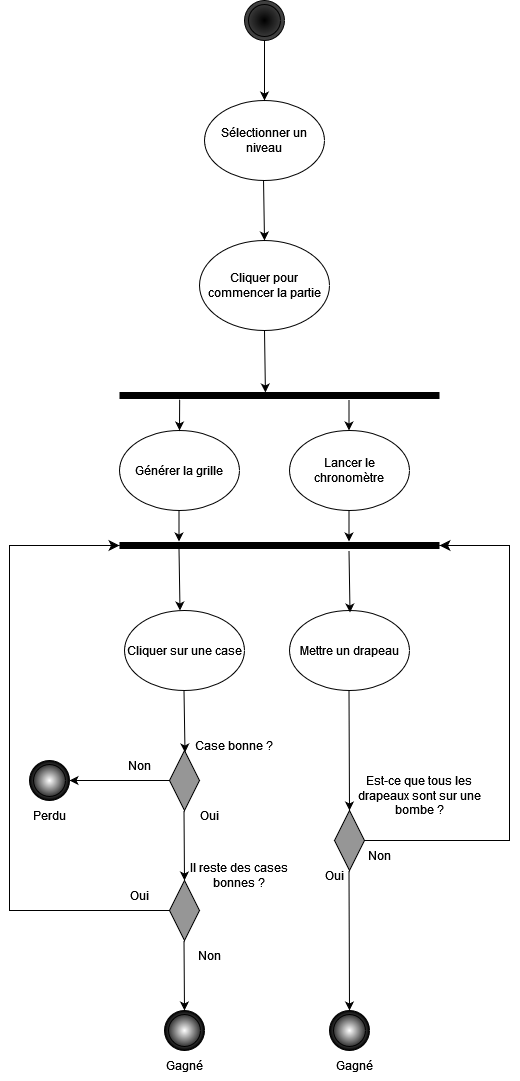

The diagram above was exported from draw.io. Its source (the exported page's mxGraphModel, read from the mxfile embedded in the PNG):
<mxGraphModel dx="1434" dy="822" grid="1" gridSize="10" guides="1" tooltips="1" connect="1" arrows="1" fold="1" page="1" pageScale="1" pageWidth="827" pageHeight="1169" math="0" shadow="0">
  <root>
    <mxCell id="0" />
    <mxCell id="1" parent="0" />
    <mxCell id="QYjtYQpPFRN22A5ZMRZd-1" value="Cliquer pour commencer la partie" style="ellipse;whiteSpace=wrap;html=1;" parent="1" vertex="1">
      <mxGeometry x="360" y="320" width="130" height="90" as="geometry" />
    </mxCell>
    <mxCell id="QYjtYQpPFRN22A5ZMRZd-2" value="Générer la grille " style="ellipse;whiteSpace=wrap;html=1;" parent="1" vertex="1">
      <mxGeometry x="280" y="510" width="120" height="80" as="geometry" />
    </mxCell>
    <mxCell id="QYjtYQpPFRN22A5ZMRZd-3" value="Lancer le chronomètre" style="ellipse;whiteSpace=wrap;html=1;" parent="1" vertex="1">
      <mxGeometry x="450" y="510" width="120" height="80" as="geometry" />
    </mxCell>
    <mxCell id="QYjtYQpPFRN22A5ZMRZd-5" value="" style="line;strokeWidth=7;html=1;" parent="1" vertex="1">
      <mxGeometry x="280" y="470" width="320" height="10" as="geometry" />
    </mxCell>
    <mxCell id="QYjtYQpPFRN22A5ZMRZd-6" value="" style="endArrow=classic;html=1;rounded=0;exitX=0.5;exitY=1;exitDx=0;exitDy=0;entryX=0.456;entryY=0.2;entryDx=0;entryDy=0;entryPerimeter=0;" parent="1" source="QYjtYQpPFRN22A5ZMRZd-1" target="QYjtYQpPFRN22A5ZMRZd-5" edge="1">
      <mxGeometry width="50" height="50" relative="1" as="geometry">
        <mxPoint x="390" y="720" as="sourcePoint" />
        <mxPoint x="440" y="670" as="targetPoint" />
      </mxGeometry>
    </mxCell>
    <mxCell id="QYjtYQpPFRN22A5ZMRZd-7" value="" style="endArrow=classic;html=1;rounded=0;exitX=0.188;exitY=0.9;exitDx=0;exitDy=0;exitPerimeter=0;" parent="1" source="QYjtYQpPFRN22A5ZMRZd-5" target="QYjtYQpPFRN22A5ZMRZd-2" edge="1">
      <mxGeometry width="50" height="50" relative="1" as="geometry">
        <mxPoint x="390" y="720" as="sourcePoint" />
        <mxPoint x="440" y="670" as="targetPoint" />
      </mxGeometry>
    </mxCell>
    <mxCell id="QYjtYQpPFRN22A5ZMRZd-8" value="" style="endArrow=classic;html=1;rounded=0;exitX=0.188;exitY=0.9;exitDx=0;exitDy=0;exitPerimeter=0;" parent="1" edge="1">
      <mxGeometry width="50" height="50" relative="1" as="geometry">
        <mxPoint x="509.5" y="479" as="sourcePoint" />
        <mxPoint x="509.5" y="510" as="targetPoint" />
      </mxGeometry>
    </mxCell>
    <mxCell id="QYjtYQpPFRN22A5ZMRZd-9" value="" style="line;strokeWidth=7;html=1;" parent="1" vertex="1">
      <mxGeometry x="280" y="620" width="320" height="10" as="geometry" />
    </mxCell>
    <mxCell id="QYjtYQpPFRN22A5ZMRZd-10" value="" style="endArrow=classic;html=1;rounded=0;exitX=0.188;exitY=0.9;exitDx=0;exitDy=0;exitPerimeter=0;" parent="1" edge="1">
      <mxGeometry width="50" height="50" relative="1" as="geometry">
        <mxPoint x="339.5" y="590" as="sourcePoint" />
        <mxPoint x="339.5" y="621" as="targetPoint" />
      </mxGeometry>
    </mxCell>
    <mxCell id="QYjtYQpPFRN22A5ZMRZd-11" value="" style="endArrow=classic;html=1;rounded=0;exitX=0.188;exitY=0.9;exitDx=0;exitDy=0;exitPerimeter=0;" parent="1" edge="1">
      <mxGeometry width="50" height="50" relative="1" as="geometry">
        <mxPoint x="509.5" y="590" as="sourcePoint" />
        <mxPoint x="509.5" y="621" as="targetPoint" />
      </mxGeometry>
    </mxCell>
    <mxCell id="QYjtYQpPFRN22A5ZMRZd-12" value="Cliquer sur une case" style="ellipse;whiteSpace=wrap;html=1;" parent="1" vertex="1">
      <mxGeometry x="285" y="690" width="120" height="80" as="geometry" />
    </mxCell>
    <mxCell id="QYjtYQpPFRN22A5ZMRZd-13" value="" style="rhombus;whiteSpace=wrap;html=1;fillColor=#969696;" parent="1" vertex="1">
      <mxGeometry x="330" y="830" width="30" height="60" as="geometry" />
    </mxCell>
    <mxCell id="QYjtYQpPFRN22A5ZMRZd-14" value="" style="endArrow=classic;html=1;rounded=0;exitX=0.5;exitY=1;exitDx=0;exitDy=0;entryX=0.456;entryY=0.2;entryDx=0;entryDy=0;entryPerimeter=0;" parent="1" edge="1">
      <mxGeometry width="50" height="50" relative="1" as="geometry">
        <mxPoint x="339.5" y="628" as="sourcePoint" />
        <mxPoint x="340.5" y="690" as="targetPoint" />
      </mxGeometry>
    </mxCell>
    <mxCell id="QYjtYQpPFRN22A5ZMRZd-15" value="" style="endArrow=classic;html=1;rounded=0;exitX=0.5;exitY=1;exitDx=0;exitDy=0;entryX=0.456;entryY=0.2;entryDx=0;entryDy=0;entryPerimeter=0;" parent="1" edge="1">
      <mxGeometry width="50" height="50" relative="1" as="geometry">
        <mxPoint x="344.5" y="770" as="sourcePoint" />
        <mxPoint x="345.5" y="832" as="targetPoint" />
      </mxGeometry>
    </mxCell>
    <mxCell id="QYjtYQpPFRN22A5ZMRZd-17" value="" style="edgeStyle=elbowEdgeStyle;elbow=horizontal;endArrow=classic;html=1;curved=0;rounded=0;endSize=8;startSize=8;entryX=0;entryY=0.5;entryDx=0;entryDy=0;exitX=0;exitY=0.5;exitDx=0;exitDy=0;entryPerimeter=0;" parent="1" source="QYjtYQpPFRN22A5ZMRZd-24" edge="1" target="QYjtYQpPFRN22A5ZMRZd-9">
      <mxGeometry width="50" height="50" relative="1" as="geometry">
        <mxPoint x="450" y="990" as="sourcePoint" />
        <mxPoint x="485" y="730" as="targetPoint" />
        <Array as="points">
          <mxPoint x="170" y="800" />
        </Array>
      </mxGeometry>
    </mxCell>
    <mxCell id="QYjtYQpPFRN22A5ZMRZd-18" value="Case bonne ?" style="text;html=1;align=center;verticalAlign=middle;whiteSpace=wrap;rounded=0;" parent="1" vertex="1">
      <mxGeometry x="325" y="810" width="140" height="30" as="geometry" />
    </mxCell>
    <mxCell id="QYjtYQpPFRN22A5ZMRZd-19" value="" style="endArrow=classic;html=1;rounded=0;" parent="1" target="QYjtYQpPFRN22A5ZMRZd-20" edge="1">
      <mxGeometry width="50" height="50" relative="1" as="geometry">
        <mxPoint x="330" y="860" as="sourcePoint" />
        <mxPoint x="200" y="860" as="targetPoint" />
      </mxGeometry>
    </mxCell>
    <mxCell id="QYjtYQpPFRN22A5ZMRZd-20" value="" style="ellipse;shape=doubleEllipse;whiteSpace=wrap;html=1;aspect=fixed;fillColor=#ffffff;gradientColor=default;gradientDirection=radial;shadow=0;" parent="1" vertex="1">
      <mxGeometry x="190" y="840" width="40" height="40" as="geometry" />
    </mxCell>
    <mxCell id="QYjtYQpPFRN22A5ZMRZd-21" value="Non" style="text;html=1;align=center;verticalAlign=middle;whiteSpace=wrap;rounded=0;" parent="1" vertex="1">
      <mxGeometry x="270" y="830" width="60" height="30" as="geometry" />
    </mxCell>
    <mxCell id="QYjtYQpPFRN22A5ZMRZd-22" value="Perdu" style="text;html=1;align=center;verticalAlign=middle;whiteSpace=wrap;rounded=0;" parent="1" vertex="1">
      <mxGeometry x="180" y="880" width="60" height="30" as="geometry" />
    </mxCell>
    <mxCell id="QYjtYQpPFRN22A5ZMRZd-24" value="" style="rhombus;whiteSpace=wrap;html=1;fillColor=#969696;" parent="1" vertex="1">
      <mxGeometry x="330" y="960" width="30" height="60" as="geometry" />
    </mxCell>
    <mxCell id="QYjtYQpPFRN22A5ZMRZd-26" value="" style="endArrow=classic;html=1;rounded=0;exitX=0.5;exitY=1;exitDx=0;exitDy=0;entryX=0.5;entryY=0;entryDx=0;entryDy=0;" parent="1" edge="1">
      <mxGeometry width="50" height="50" relative="1" as="geometry">
        <mxPoint x="344.5" y="890" as="sourcePoint" />
        <mxPoint x="345" y="960" as="targetPoint" />
      </mxGeometry>
    </mxCell>
    <mxCell id="QYjtYQpPFRN22A5ZMRZd-27" value="Il reste des cases bonnes ?" style="text;html=1;align=center;verticalAlign=middle;whiteSpace=wrap;rounded=0;" parent="1" vertex="1">
      <mxGeometry x="350" y="940" width="100" height="30" as="geometry" />
    </mxCell>
    <mxCell id="QYjtYQpPFRN22A5ZMRZd-28" value="Non" style="text;html=1;align=center;verticalAlign=middle;whiteSpace=wrap;rounded=0;" parent="1" vertex="1">
      <mxGeometry x="340" y="1020" width="60" height="30" as="geometry" />
    </mxCell>
    <mxCell id="QYjtYQpPFRN22A5ZMRZd-30" value="Oui" style="text;html=1;align=center;verticalAlign=middle;whiteSpace=wrap;rounded=0;" parent="1" vertex="1">
      <mxGeometry x="340" y="880" width="60" height="30" as="geometry" />
    </mxCell>
    <mxCell id="QYjtYQpPFRN22A5ZMRZd-32" value="" style="ellipse;shape=doubleEllipse;whiteSpace=wrap;html=1;aspect=fixed;fillColor=#ffffff;gradientColor=default;gradientDirection=radial;shadow=0;" parent="1" vertex="1">
      <mxGeometry x="325" y="1090" width="40" height="40" as="geometry" />
    </mxCell>
    <mxCell id="QYjtYQpPFRN22A5ZMRZd-33" value="Oui" style="text;html=1;align=center;verticalAlign=middle;whiteSpace=wrap;rounded=0;" parent="1" vertex="1">
      <mxGeometry x="270" y="960" width="60" height="30" as="geometry" />
    </mxCell>
    <mxCell id="QYjtYQpPFRN22A5ZMRZd-34" value="" style="endArrow=classic;html=1;rounded=0;exitX=0.5;exitY=1;exitDx=0;exitDy=0;entryX=0.5;entryY=0;entryDx=0;entryDy=0;" parent="1" edge="1">
      <mxGeometry width="50" height="50" relative="1" as="geometry">
        <mxPoint x="344.5" y="1020" as="sourcePoint" />
        <mxPoint x="345" y="1090" as="targetPoint" />
      </mxGeometry>
    </mxCell>
    <mxCell id="QYjtYQpPFRN22A5ZMRZd-35" value="" style="ellipse;shape=doubleEllipse;whiteSpace=wrap;html=1;aspect=fixed;fillColor=#000000;gradientColor=#474747;gradientDirection=radial;shadow=0;" parent="1" vertex="1">
      <mxGeometry x="405" y="80" width="40" height="40" as="geometry" />
    </mxCell>
    <mxCell id="QYjtYQpPFRN22A5ZMRZd-36" value="" style="endArrow=classic;html=1;rounded=0;exitX=0.5;exitY=1;exitDx=0;exitDy=0;entryX=0.456;entryY=0.2;entryDx=0;entryDy=0;entryPerimeter=0;" parent="1" edge="1">
      <mxGeometry width="50" height="50" relative="1" as="geometry">
        <mxPoint x="424" y="258" as="sourcePoint" />
        <mxPoint x="425" y="320" as="targetPoint" />
      </mxGeometry>
    </mxCell>
    <mxCell id="d1xCtc_i8xUQ-MRJgjj5-1" value="Sélectionner un niveau" style="ellipse;whiteSpace=wrap;html=1;" vertex="1" parent="1">
      <mxGeometry x="365" y="180" width="120" height="80" as="geometry" />
    </mxCell>
    <mxCell id="d1xCtc_i8xUQ-MRJgjj5-2" value="" style="endArrow=classic;html=1;rounded=0;exitX=0.5;exitY=1;exitDx=0;exitDy=0;entryX=0.456;entryY=0.2;entryDx=0;entryDy=0;entryPerimeter=0;" edge="1" parent="1" source="QYjtYQpPFRN22A5ZMRZd-35">
      <mxGeometry width="50" height="50" relative="1" as="geometry">
        <mxPoint x="424" y="118" as="sourcePoint" />
        <mxPoint x="425" y="180" as="targetPoint" />
      </mxGeometry>
    </mxCell>
    <mxCell id="d1xCtc_i8xUQ-MRJgjj5-3" value="Mettre un drapeau " style="ellipse;whiteSpace=wrap;html=1;" vertex="1" parent="1">
      <mxGeometry x="450" y="690" width="120" height="80" as="geometry" />
    </mxCell>
    <mxCell id="d1xCtc_i8xUQ-MRJgjj5-4" value="" style="endArrow=classic;html=1;rounded=0;exitX=0.5;exitY=1;exitDx=0;exitDy=0;entryX=0.456;entryY=0.2;entryDx=0;entryDy=0;entryPerimeter=0;" edge="1" parent="1">
      <mxGeometry width="50" height="50" relative="1" as="geometry">
        <mxPoint x="509.5" y="630" as="sourcePoint" />
        <mxPoint x="510.5" y="692" as="targetPoint" />
      </mxGeometry>
    </mxCell>
    <mxCell id="d1xCtc_i8xUQ-MRJgjj5-5" value="" style="rhombus;whiteSpace=wrap;html=1;fillColor=#969696;" vertex="1" parent="1">
      <mxGeometry x="495" y="890" width="30" height="60" as="geometry" />
    </mxCell>
    <mxCell id="d1xCtc_i8xUQ-MRJgjj5-6" value="" style="endArrow=classic;html=1;rounded=0;exitX=0.5;exitY=1;exitDx=0;exitDy=0;entryX=0;entryY=1;entryDx=0;entryDy=0;" edge="1" parent="1" target="d1xCtc_i8xUQ-MRJgjj5-7">
      <mxGeometry width="50" height="50" relative="1" as="geometry">
        <mxPoint x="509.5" y="770" as="sourcePoint" />
        <mxPoint x="510.5" y="832" as="targetPoint" />
      </mxGeometry>
    </mxCell>
    <mxCell id="d1xCtc_i8xUQ-MRJgjj5-7" value="Est-ce que tous les drapeaux sont sur une bombe ?" style="text;html=1;align=center;verticalAlign=middle;whiteSpace=wrap;rounded=0;" vertex="1" parent="1">
      <mxGeometry x="510" y="860" width="140" height="30" as="geometry" />
    </mxCell>
    <mxCell id="d1xCtc_i8xUQ-MRJgjj5-8" value="" style="ellipse;shape=doubleEllipse;whiteSpace=wrap;html=1;aspect=fixed;fillColor=#ffffff;gradientColor=default;gradientDirection=radial;shadow=0;" vertex="1" parent="1">
      <mxGeometry x="490" y="1090" width="40" height="40" as="geometry" />
    </mxCell>
    <mxCell id="d1xCtc_i8xUQ-MRJgjj5-9" value="Oui" style="text;html=1;align=center;verticalAlign=middle;whiteSpace=wrap;rounded=0;" vertex="1" parent="1">
      <mxGeometry x="465" y="940" width="60" height="30" as="geometry" />
    </mxCell>
    <mxCell id="d1xCtc_i8xUQ-MRJgjj5-10" value="" style="endArrow=classic;html=1;rounded=0;exitX=0.5;exitY=1;exitDx=0;exitDy=0;entryX=0.5;entryY=0;entryDx=0;entryDy=0;" edge="1" parent="1" target="d1xCtc_i8xUQ-MRJgjj5-8">
      <mxGeometry width="50" height="50" relative="1" as="geometry">
        <mxPoint x="509.5" y="950" as="sourcePoint" />
        <mxPoint x="510" y="1020" as="targetPoint" />
      </mxGeometry>
    </mxCell>
    <mxCell id="d1xCtc_i8xUQ-MRJgjj5-11" value="" style="edgeStyle=elbowEdgeStyle;elbow=horizontal;endArrow=classic;html=1;curved=0;rounded=0;endSize=8;startSize=8;entryX=1;entryY=0.5;entryDx=0;entryDy=0;exitX=1;exitY=0.5;exitDx=0;exitDy=0;entryPerimeter=0;" edge="1" parent="1" source="d1xCtc_i8xUQ-MRJgjj5-5" target="QYjtYQpPFRN22A5ZMRZd-9">
      <mxGeometry width="50" height="50" relative="1" as="geometry">
        <mxPoint x="825" y="990" as="sourcePoint" />
        <mxPoint x="750" y="625" as="targetPoint" />
        <Array as="points">
          <mxPoint x="670" y="780" />
        </Array>
      </mxGeometry>
    </mxCell>
    <mxCell id="d1xCtc_i8xUQ-MRJgjj5-12" value="Gagné" style="text;html=1;align=center;verticalAlign=middle;whiteSpace=wrap;rounded=0;" vertex="1" parent="1">
      <mxGeometry x="315" y="1130" width="60" height="30" as="geometry" />
    </mxCell>
    <mxCell id="d1xCtc_i8xUQ-MRJgjj5-13" value="Gagné" style="text;html=1;align=center;verticalAlign=middle;whiteSpace=wrap;rounded=0;" vertex="1" parent="1">
      <mxGeometry x="485" y="1130" width="60" height="30" as="geometry" />
    </mxCell>
    <mxCell id="d1xCtc_i8xUQ-MRJgjj5-15" value="Non" style="text;html=1;align=center;verticalAlign=middle;whiteSpace=wrap;rounded=0;" vertex="1" parent="1">
      <mxGeometry x="510" y="920" width="60" height="30" as="geometry" />
    </mxCell>
  </root>
</mxGraphModel>